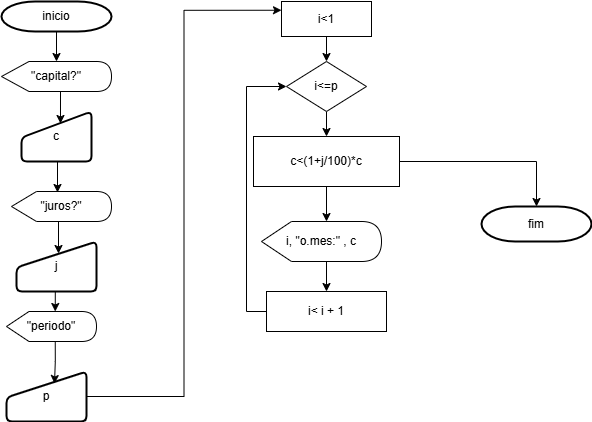

The diagram above was exported from draw.io. Its source (the exported page's mxGraphModel, read from the mxfile embedded in the PNG):
<mxGraphModel dx="1434" dy="728" grid="1" gridSize="10" guides="1" tooltips="1" connect="1" arrows="1" fold="1" page="1" pageScale="1" pageWidth="827" pageHeight="1169" math="0" shadow="0">
  <root>
    <mxCell id="0" />
    <mxCell id="1" parent="0" />
    <mxCell id="wE5knB7-MNhe-Ueyn8RE-6" value="" style="edgeStyle=orthogonalEdgeStyle;rounded=0;orthogonalLoop=1;jettySize=auto;html=1;" edge="1" parent="1" source="wE5knB7-MNhe-Ueyn8RE-3" target="wE5knB7-MNhe-Ueyn8RE-4">
      <mxGeometry relative="1" as="geometry" />
    </mxCell>
    <mxCell id="wE5knB7-MNhe-Ueyn8RE-3" value="&lt;font style=&quot;vertical-align: inherit;&quot;&gt;&lt;font style=&quot;vertical-align: inherit;&quot;&gt;inicio&lt;/font&gt;&lt;/font&gt;" style="strokeWidth=2;html=1;shape=mxgraph.flowchart.terminator;whiteSpace=wrap;" vertex="1" parent="1">
      <mxGeometry x="80" y="400" width="110" height="30" as="geometry" />
    </mxCell>
    <mxCell id="wE5knB7-MNhe-Ueyn8RE-4" value="&lt;font style=&quot;vertical-align: inherit;&quot;&gt;&lt;font style=&quot;vertical-align: inherit;&quot;&gt;&quot;capital?&quot;&lt;/font&gt;&lt;/font&gt;" style="shape=display;whiteSpace=wrap;html=1;size=0.25;" vertex="1" parent="1">
      <mxGeometry x="80" y="460" width="110" height="30" as="geometry" />
    </mxCell>
    <mxCell id="wE5knB7-MNhe-Ueyn8RE-7" value="&lt;font style=&quot;vertical-align: inherit;&quot;&gt;&lt;font style=&quot;vertical-align: inherit;&quot;&gt;&lt;font style=&quot;vertical-align: inherit;&quot;&gt;&lt;font style=&quot;vertical-align: inherit;&quot;&gt;c&lt;/font&gt;&lt;/font&gt;&lt;/font&gt;&lt;/font&gt;" style="html=1;strokeWidth=2;shape=manualInput;whiteSpace=wrap;rounded=1;size=26;arcSize=11;" vertex="1" parent="1">
      <mxGeometry x="100" y="510" width="70" height="50" as="geometry" />
    </mxCell>
    <mxCell id="wE5knB7-MNhe-Ueyn8RE-8" style="edgeStyle=orthogonalEdgeStyle;rounded=0;orthogonalLoop=1;jettySize=auto;html=1;exitX=0;exitY=0;exitDx=61.25;exitDy=30;exitPerimeter=0;entryX=0.557;entryY=0.24;entryDx=0;entryDy=0;entryPerimeter=0;" edge="1" parent="1" source="wE5knB7-MNhe-Ueyn8RE-4" target="wE5knB7-MNhe-Ueyn8RE-7">
      <mxGeometry relative="1" as="geometry" />
    </mxCell>
    <mxCell id="wE5knB7-MNhe-Ueyn8RE-9" value="&lt;font style=&quot;vertical-align: inherit;&quot;&gt;&lt;font style=&quot;vertical-align: inherit;&quot;&gt;&quot;juros?&quot;&lt;/font&gt;&lt;/font&gt;" style="shape=display;whiteSpace=wrap;html=1;" vertex="1" parent="1">
      <mxGeometry x="90" y="590" width="100" height="30" as="geometry" />
    </mxCell>
    <mxCell id="wE5knB7-MNhe-Ueyn8RE-12" value="j" style="html=1;strokeWidth=2;shape=manualInput;whiteSpace=wrap;rounded=1;size=26;arcSize=11;" vertex="1" parent="1">
      <mxGeometry x="95" y="640" width="80" height="50" as="geometry" />
    </mxCell>
    <mxCell id="wE5knB7-MNhe-Ueyn8RE-13" style="edgeStyle=orthogonalEdgeStyle;rounded=0;orthogonalLoop=1;jettySize=auto;html=1;exitX=0.5;exitY=1;exitDx=0;exitDy=0;entryX=0.46;entryY=0.033;entryDx=0;entryDy=0;entryPerimeter=0;" edge="1" parent="1" source="wE5knB7-MNhe-Ueyn8RE-7" target="wE5knB7-MNhe-Ueyn8RE-9">
      <mxGeometry relative="1" as="geometry" />
    </mxCell>
    <mxCell id="wE5knB7-MNhe-Ueyn8RE-14" style="edgeStyle=orthogonalEdgeStyle;rounded=0;orthogonalLoop=1;jettySize=auto;html=1;exitX=0;exitY=0;exitDx=55;exitDy=30;exitPerimeter=0;entryX=0.525;entryY=0.24;entryDx=0;entryDy=0;entryPerimeter=0;" edge="1" parent="1" source="wE5knB7-MNhe-Ueyn8RE-9" target="wE5knB7-MNhe-Ueyn8RE-12">
      <mxGeometry relative="1" as="geometry" />
    </mxCell>
    <mxCell id="wE5knB7-MNhe-Ueyn8RE-15" value="&lt;font style=&quot;vertical-align: inherit;&quot;&gt;&lt;font style=&quot;vertical-align: inherit;&quot;&gt;&quot;periodo&quot;&lt;/font&gt;&lt;/font&gt;" style="shape=display;whiteSpace=wrap;html=1;" vertex="1" parent="1">
      <mxGeometry x="85" y="710" width="90" height="30" as="geometry" />
    </mxCell>
    <mxCell id="wE5knB7-MNhe-Ueyn8RE-21" style="edgeStyle=orthogonalEdgeStyle;rounded=0;orthogonalLoop=1;jettySize=auto;html=1;exitX=1;exitY=0.5;exitDx=0;exitDy=0;entryX=0;entryY=0.25;entryDx=0;entryDy=0;" edge="1" parent="1" source="wE5knB7-MNhe-Ueyn8RE-17" target="wE5knB7-MNhe-Ueyn8RE-20">
      <mxGeometry relative="1" as="geometry" />
    </mxCell>
    <mxCell id="wE5knB7-MNhe-Ueyn8RE-17" value="&lt;font style=&quot;vertical-align: inherit;&quot;&gt;&lt;font style=&quot;vertical-align: inherit;&quot;&gt;p&lt;/font&gt;&lt;/font&gt;" style="html=1;strokeWidth=2;shape=manualInput;whiteSpace=wrap;rounded=1;size=26;arcSize=11;" vertex="1" parent="1">
      <mxGeometry x="85" y="770" width="80" height="50" as="geometry" />
    </mxCell>
    <mxCell id="wE5knB7-MNhe-Ueyn8RE-18" style="edgeStyle=orthogonalEdgeStyle;rounded=0;orthogonalLoop=1;jettySize=auto;html=1;exitX=0.5;exitY=1;exitDx=0;exitDy=0;entryX=0;entryY=0;entryDx=48.75;entryDy=0;entryPerimeter=0;" edge="1" parent="1" source="wE5knB7-MNhe-Ueyn8RE-12" target="wE5knB7-MNhe-Ueyn8RE-15">
      <mxGeometry relative="1" as="geometry" />
    </mxCell>
    <mxCell id="wE5knB7-MNhe-Ueyn8RE-19" style="edgeStyle=orthogonalEdgeStyle;rounded=0;orthogonalLoop=1;jettySize=auto;html=1;exitX=0;exitY=0;exitDx=48.75;exitDy=30;exitPerimeter=0;entryX=0.6;entryY=0.24;entryDx=0;entryDy=0;entryPerimeter=0;" edge="1" parent="1" source="wE5knB7-MNhe-Ueyn8RE-15" target="wE5knB7-MNhe-Ueyn8RE-17">
      <mxGeometry relative="1" as="geometry" />
    </mxCell>
    <mxCell id="wE5knB7-MNhe-Ueyn8RE-23" style="edgeStyle=orthogonalEdgeStyle;rounded=0;orthogonalLoop=1;jettySize=auto;html=1;exitX=0.5;exitY=1;exitDx=0;exitDy=0;entryX=0.5;entryY=0;entryDx=0;entryDy=0;" edge="1" parent="1" source="wE5knB7-MNhe-Ueyn8RE-20" target="wE5knB7-MNhe-Ueyn8RE-22">
      <mxGeometry relative="1" as="geometry" />
    </mxCell>
    <mxCell id="wE5knB7-MNhe-Ueyn8RE-20" value="&lt;font style=&quot;vertical-align: inherit;&quot;&gt;&lt;font style=&quot;vertical-align: inherit;&quot;&gt;&lt;font style=&quot;vertical-align: inherit;&quot;&gt;&lt;font style=&quot;vertical-align: inherit;&quot;&gt;i&amp;lt;1&lt;/font&gt;&lt;/font&gt;&lt;/font&gt;&lt;/font&gt;" style="rounded=0;whiteSpace=wrap;html=1;" vertex="1" parent="1">
      <mxGeometry x="360" y="400" width="90" height="35" as="geometry" />
    </mxCell>
    <mxCell id="wE5knB7-MNhe-Ueyn8RE-25" style="edgeStyle=orthogonalEdgeStyle;rounded=0;orthogonalLoop=1;jettySize=auto;html=1;exitX=0.5;exitY=1;exitDx=0;exitDy=0;entryX=0.5;entryY=0;entryDx=0;entryDy=0;" edge="1" parent="1" source="wE5knB7-MNhe-Ueyn8RE-22" target="wE5knB7-MNhe-Ueyn8RE-24">
      <mxGeometry relative="1" as="geometry" />
    </mxCell>
    <mxCell id="wE5knB7-MNhe-Ueyn8RE-22" value="&lt;font style=&quot;vertical-align: inherit;&quot;&gt;&lt;font style=&quot;vertical-align: inherit;&quot;&gt;i&amp;lt;=p&lt;/font&gt;&lt;/font&gt;" style="rhombus;whiteSpace=wrap;html=1;" vertex="1" parent="1">
      <mxGeometry x="365" y="460" width="80" height="50" as="geometry" />
    </mxCell>
    <mxCell id="wE5knB7-MNhe-Ueyn8RE-29" style="edgeStyle=orthogonalEdgeStyle;rounded=0;orthogonalLoop=1;jettySize=auto;html=1;exitX=0.5;exitY=1;exitDx=0;exitDy=0;entryX=0.5;entryY=0;entryDx=0;entryDy=0;" edge="1" parent="1" source="wE5knB7-MNhe-Ueyn8RE-24">
      <mxGeometry relative="1" as="geometry">
        <mxPoint x="405" y="620" as="targetPoint" />
      </mxGeometry>
    </mxCell>
    <mxCell id="wE5knB7-MNhe-Ueyn8RE-24" value="&lt;font style=&quot;vertical-align: inherit;&quot;&gt;&lt;font style=&quot;vertical-align: inherit;&quot;&gt;&lt;font style=&quot;vertical-align: inherit;&quot;&gt;&lt;font style=&quot;vertical-align: inherit;&quot;&gt;&lt;font style=&quot;vertical-align: inherit;&quot;&gt;&lt;font style=&quot;vertical-align: inherit;&quot;&gt;&lt;font style=&quot;vertical-align: inherit;&quot;&gt;&lt;font style=&quot;vertical-align: inherit;&quot;&gt;&lt;font style=&quot;vertical-align: inherit;&quot;&gt;&lt;font style=&quot;vertical-align: inherit;&quot;&gt;c&amp;lt;(1+j/100)*c&lt;/font&gt;&lt;/font&gt;&lt;/font&gt;&lt;/font&gt;&lt;/font&gt;&lt;/font&gt;&lt;/font&gt;&lt;/font&gt;&lt;/font&gt;&lt;/font&gt;" style="rounded=0;whiteSpace=wrap;html=1;" vertex="1" parent="1">
      <mxGeometry x="332" y="535" width="146" height="50" as="geometry" />
    </mxCell>
    <mxCell id="wE5knB7-MNhe-Ueyn8RE-35" style="edgeStyle=orthogonalEdgeStyle;rounded=0;orthogonalLoop=1;jettySize=auto;html=1;exitX=0;exitY=0;exitDx=65;exitDy=40;exitPerimeter=0;entryX=0.5;entryY=0;entryDx=0;entryDy=0;" edge="1" parent="1" source="wE5knB7-MNhe-Ueyn8RE-30" target="wE5knB7-MNhe-Ueyn8RE-31">
      <mxGeometry relative="1" as="geometry" />
    </mxCell>
    <mxCell id="wE5knB7-MNhe-Ueyn8RE-30" value="&lt;font style=&quot;vertical-align: inherit;&quot;&gt;&lt;font style=&quot;vertical-align: inherit;&quot;&gt;i, &quot;o.mes:&quot; , c&lt;/font&gt;&lt;/font&gt;" style="shape=display;whiteSpace=wrap;html=1;" vertex="1" parent="1">
      <mxGeometry x="340" y="620" width="120" height="40" as="geometry" />
    </mxCell>
    <mxCell id="wE5knB7-MNhe-Ueyn8RE-34" style="edgeStyle=orthogonalEdgeStyle;rounded=0;orthogonalLoop=1;jettySize=auto;html=1;exitX=0;exitY=0.5;exitDx=0;exitDy=0;entryX=0;entryY=0.5;entryDx=0;entryDy=0;" edge="1" parent="1" source="wE5knB7-MNhe-Ueyn8RE-31" target="wE5knB7-MNhe-Ueyn8RE-22">
      <mxGeometry relative="1" as="geometry" />
    </mxCell>
    <mxCell id="wE5knB7-MNhe-Ueyn8RE-31" value="&lt;font style=&quot;vertical-align: inherit;&quot;&gt;&lt;font style=&quot;vertical-align: inherit;&quot;&gt;i&amp;lt; i + 1&lt;/font&gt;&lt;/font&gt;" style="rounded=0;whiteSpace=wrap;html=1;" vertex="1" parent="1">
      <mxGeometry x="345" y="690" width="120" height="40" as="geometry" />
    </mxCell>
    <mxCell id="wE5knB7-MNhe-Ueyn8RE-37" value="&lt;font style=&quot;vertical-align: inherit;&quot;&gt;&lt;font style=&quot;vertical-align: inherit;&quot;&gt;&lt;font style=&quot;vertical-align: inherit;&quot;&gt;&lt;font style=&quot;vertical-align: inherit;&quot;&gt;&lt;font style=&quot;vertical-align: inherit;&quot;&gt;&lt;font style=&quot;vertical-align: inherit;&quot;&gt;fim&lt;/font&gt;&lt;/font&gt;&lt;/font&gt;&lt;/font&gt;&lt;/font&gt;&lt;/font&gt;" style="strokeWidth=2;html=1;shape=mxgraph.flowchart.terminator;whiteSpace=wrap;" vertex="1" parent="1">
      <mxGeometry x="560" y="605" width="110" height="35" as="geometry" />
    </mxCell>
    <mxCell id="wE5knB7-MNhe-Ueyn8RE-38" style="edgeStyle=orthogonalEdgeStyle;rounded=0;orthogonalLoop=1;jettySize=auto;html=1;exitX=0.5;exitY=1;exitDx=0;exitDy=0;exitPerimeter=0;" edge="1" parent="1" source="wE5knB7-MNhe-Ueyn8RE-37" target="wE5knB7-MNhe-Ueyn8RE-37">
      <mxGeometry relative="1" as="geometry" />
    </mxCell>
    <mxCell id="wE5knB7-MNhe-Ueyn8RE-39" style="edgeStyle=orthogonalEdgeStyle;rounded=0;orthogonalLoop=1;jettySize=auto;html=1;exitX=1;exitY=0.5;exitDx=0;exitDy=0;entryX=0.5;entryY=0;entryDx=0;entryDy=0;entryPerimeter=0;" edge="1" parent="1" source="wE5knB7-MNhe-Ueyn8RE-24" target="wE5knB7-MNhe-Ueyn8RE-37">
      <mxGeometry relative="1" as="geometry" />
    </mxCell>
  </root>
</mxGraphModel>